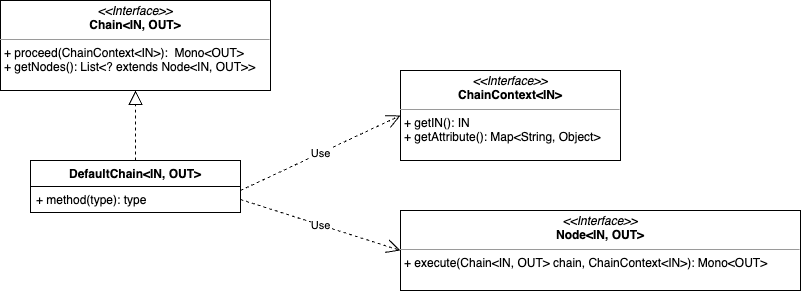

The diagram above was exported from draw.io. Its source (the exported page's mxGraphModel, read from the mxfile embedded in the PNG):
<mxGraphModel dx="1026" dy="743" grid="1" gridSize="10" guides="1" tooltips="1" connect="1" arrows="1" fold="1" page="1" pageScale="1" pageWidth="850" pageHeight="1100" math="0" shadow="0">
  <root>
    <mxCell id="0" />
    <mxCell id="1" parent="0" />
    <mxCell id="2Dj9q2ojdwB5cQRPTCZr-1" value="&lt;p style=&quot;margin:0px;margin-top:4px;text-align:center;&quot;&gt;&lt;i&gt;&amp;lt;&amp;lt;Interface&amp;gt;&amp;gt;&lt;/i&gt;&lt;br&gt;&lt;b&gt;Chain&amp;lt;IN, OUT&amp;gt;&lt;/b&gt;&lt;/p&gt;&lt;hr size=&quot;1&quot;&gt;&lt;p style=&quot;margin:0px;margin-left:4px;&quot;&gt;+ proceed(ChainContext&amp;lt;IN&amp;gt;):&amp;nbsp; Mono&amp;lt;OUT&amp;gt;&lt;br&gt;+ getNodes(): List&amp;lt;? extends Node&amp;lt;IN, OUT&amp;gt;&amp;gt;&amp;nbsp;&lt;/p&gt;" style="verticalAlign=top;align=left;overflow=fill;fontSize=12;fontFamily=Helvetica;html=1;" vertex="1" parent="1">
      <mxGeometry x="220" y="290" width="270" height="90" as="geometry" />
    </mxCell>
    <mxCell id="2Dj9q2ojdwB5cQRPTCZr-3" value="DefaultChain&lt;IN, OUT&gt;" style="swimlane;fontStyle=1;align=center;verticalAlign=top;childLayout=stackLayout;horizontal=1;startSize=26;horizontalStack=0;resizeParent=1;resizeParentMax=0;resizeLast=0;collapsible=1;marginBottom=0;" vertex="1" parent="1">
      <mxGeometry x="250" y="450" width="210" height="52" as="geometry" />
    </mxCell>
    <mxCell id="2Dj9q2ojdwB5cQRPTCZr-6" value="+ method(type): type" style="text;strokeColor=none;fillColor=none;align=left;verticalAlign=top;spacingLeft=4;spacingRight=4;overflow=hidden;rotatable=0;points=[[0,0.5],[1,0.5]];portConstraint=eastwest;" vertex="1" parent="2Dj9q2ojdwB5cQRPTCZr-3">
      <mxGeometry y="26" width="210" height="26" as="geometry" />
    </mxCell>
    <mxCell id="2Dj9q2ojdwB5cQRPTCZr-7" value="" style="endArrow=block;dashed=1;endFill=0;endSize=12;html=1;rounded=0;entryX=0.5;entryY=1;entryDx=0;entryDy=0;exitX=0.5;exitY=0;exitDx=0;exitDy=0;" edge="1" parent="1" source="2Dj9q2ojdwB5cQRPTCZr-3" target="2Dj9q2ojdwB5cQRPTCZr-1">
      <mxGeometry width="160" relative="1" as="geometry">
        <mxPoint x="350" y="450" as="sourcePoint" />
        <mxPoint x="320" y="410" as="targetPoint" />
      </mxGeometry>
    </mxCell>
    <mxCell id="2Dj9q2ojdwB5cQRPTCZr-10" value="&lt;p style=&quot;margin:0px;margin-top:4px;text-align:center;&quot;&gt;&lt;i&gt;&amp;lt;&amp;lt;Interface&amp;gt;&amp;gt;&lt;/i&gt;&lt;br&gt;&lt;b&gt;ChainContext&amp;lt;IN&amp;gt;&lt;/b&gt;&lt;/p&gt;&lt;hr size=&quot;1&quot;&gt;&lt;p style=&quot;margin:0px;margin-left:4px;&quot;&gt;+ getIN(): IN&lt;br&gt;+ getAttribute(): Map&amp;lt;String, Object&amp;gt;&amp;nbsp;&lt;/p&gt;" style="verticalAlign=top;align=left;overflow=fill;fontSize=12;fontFamily=Helvetica;html=1;" vertex="1" parent="1">
      <mxGeometry x="620" y="360" width="220" height="90" as="geometry" />
    </mxCell>
    <mxCell id="2Dj9q2ojdwB5cQRPTCZr-11" value="&lt;p style=&quot;margin:0px;margin-top:4px;text-align:center;&quot;&gt;&lt;i&gt;&amp;lt;&amp;lt;Interface&amp;gt;&amp;gt;&lt;/i&gt;&lt;br&gt;&lt;b&gt;Node&amp;lt;IN, OUT&amp;gt;&lt;/b&gt;&lt;/p&gt;&lt;hr size=&quot;1&quot;&gt;&lt;p style=&quot;margin:0px;margin-left:4px;&quot;&gt;+ execute(Chain&amp;lt;IN, OUT&amp;gt; chain, ChainContext&amp;lt;IN&amp;gt;&lt;span style=&quot;background-color: initial;&quot;&gt;): Mono&amp;lt;OUT&amp;gt;&lt;/span&gt;&lt;/p&gt;&lt;p style=&quot;margin:0px;margin-left:4px;&quot;&gt;&lt;br&gt;&lt;/p&gt;" style="verticalAlign=top;align=left;overflow=fill;fontSize=12;fontFamily=Helvetica;html=1;" vertex="1" parent="1">
      <mxGeometry x="620" y="500" width="400" height="80" as="geometry" />
    </mxCell>
    <mxCell id="2Dj9q2ojdwB5cQRPTCZr-12" value="Use" style="endArrow=open;endSize=12;dashed=1;html=1;rounded=0;entryX=0;entryY=0.5;entryDx=0;entryDy=0;" edge="1" parent="1" target="2Dj9q2ojdwB5cQRPTCZr-10">
      <mxGeometry width="160" relative="1" as="geometry">
        <mxPoint x="460" y="480" as="sourcePoint" />
        <mxPoint x="620" y="480" as="targetPoint" />
      </mxGeometry>
    </mxCell>
    <mxCell id="2Dj9q2ojdwB5cQRPTCZr-13" value="Use" style="endArrow=open;endSize=12;dashed=1;html=1;rounded=0;exitX=1;exitY=0.5;exitDx=0;exitDy=0;entryX=0;entryY=0.5;entryDx=0;entryDy=0;" edge="1" parent="1" source="2Dj9q2ojdwB5cQRPTCZr-6" target="2Dj9q2ojdwB5cQRPTCZr-11">
      <mxGeometry width="160" relative="1" as="geometry">
        <mxPoint x="460" y="525" as="sourcePoint" />
        <mxPoint x="620" y="450" as="targetPoint" />
      </mxGeometry>
    </mxCell>
  </root>
</mxGraphModel>